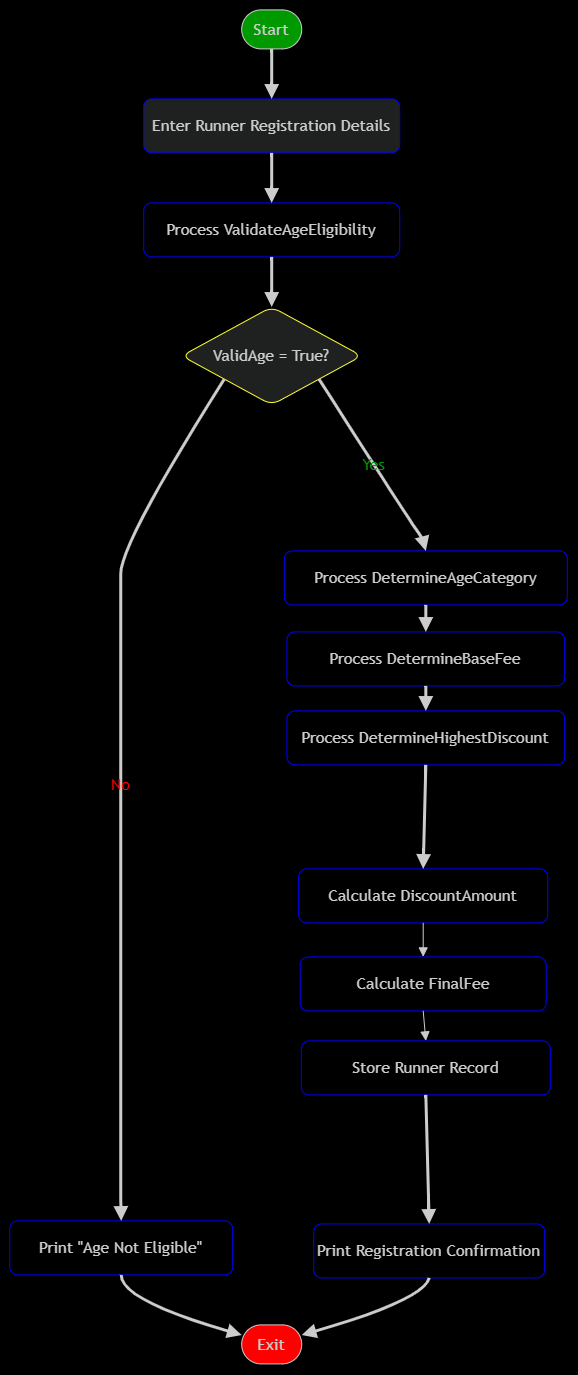

The diagram above was exported from draw.io. Its source (the exported page's mxGraphModel, read from the mxfile embedded in the PNG):
<mxGraphModel dx="903" dy="390" grid="0" gridSize="10" guides="1" tooltips="1" connect="1" arrows="1" fold="1" page="1" pageScale="1" pageWidth="850" pageHeight="1100" background="light-dark(#FFFFFF,#000000)" math="0" shadow="0">
  <root>
    <mxCell id="0" />
    <mxCell id="1" parent="0" />
    <mxCell id="2o2bncxwE1CfhGQvfjqL-6" edge="1" parent="1" style="edgeStyle=none;curved=1;rounded=1;orthogonalLoop=1;jettySize=auto;html=1;entryX=0;entryY=0.5;entryDx=0;entryDy=0;fontSize=12;startSize=8;endSize=8;labelBackgroundColor=none;fontColor=default;">
      <mxGeometry relative="1" as="geometry">
        <Array as="points">
          <mxPoint x="110" y="910" />
        </Array>
        <mxPoint x="320" y="650" as="targetPoint" />
      </mxGeometry>
    </mxCell>
    <UserObject label="" mermaidData="{&#10;  &quot;data&quot;: &quot;flowchart TD\n    A([Start]) --&gt; B[Enter Runner Registration Details]\n    B --&gt; C[Process ValidateAgeEligibility]\n    \n    C --&gt; D{ValidAge = True?}\n    D --&gt;|Yes| E[Process DetermineAgeCategory]\n    D --&gt;|No| F[Print \&quot;Age Not Eligible\&quot;]\n    \n    E --&gt; G[Process DetermineBaseFee]\n    G --&gt; H[Process DetermineHighestDiscount]\n    H --&gt; I[Calculate DiscountAmount]\n    I --&gt; J[Calculate FinalFee]\n    J --&gt; K[Store Runner Record]\n    K --&gt; L[Print Registration Confirmation]\n    \n    F --&gt; M([Exit])\n    L --&gt; M\n&quot;,&#10;  &quot;config&quot;: null&#10;}" id="z0vgNC1NCN-8k47o1oFM-64">
      <mxCell connectable="0" parent="1" style="group;transparentBounds=1;editIcon=1;lockedGroup=0;groupPadding=10;rounded=1;" vertex="1">
        <mxGeometry height="1300" width="696" as="geometry" />
      </mxCell>
    </UserObject>
    <UserObject label="Start" mermaidId="n:A" mermaidBaseStyle="html=1;rounded=1;whiteSpace=wrap;arcSize=50;strokeWidth=1;fillColor=light-dark(#ECECFF,#1f2020);strokeColor=light-dark(#9370DB,#cccccc);fontColor=light-dark(#333333,#cccccc);fontFamily=Trebuchet MS,Verdana,Arial,sans-serif;fontSize=16;" mermaidBaseValue="Start" id="z0vgNC1NCN-8k47o1oFM-65">
      <mxCell parent="z0vgNC1NCN-8k47o1oFM-64" style="html=1;rounded=1;whiteSpace=wrap;arcSize=50;strokeWidth=1;fillColor=light-dark(#FFFFFF,#009900);strokeColor=light-dark(#9370DB,#cccccc);fontColor=light-dark(#333333,#cccccc);fontFamily=Trebuchet MS,Verdana,Arial,sans-serif;fontSize=16;" vertex="1">
        <mxGeometry height="39" width="60" x="363" y="25" as="geometry" />
      </mxCell>
    </UserObject>
    <UserObject label="Enter Runner Registration Details" mermaidId="n:B" mermaidBaseStyle="html=1;whiteSpace=wrap;strokeWidth=1;fillColor=light-dark(#ECECFF,#1f2020);strokeColor=light-dark(#9370DB,#cccccc);fontColor=light-dark(#333333,#cccccc);fontFamily=Trebuchet MS,Verdana,Arial,sans-serif;fontSize=16;" mermaidBaseValue="Enter Runner Registration Details" id="z0vgNC1NCN-8k47o1oFM-66">
      <mxCell parent="z0vgNC1NCN-8k47o1oFM-64" style="html=1;whiteSpace=wrap;strokeWidth=1;fillColor=light-dark(#ECECFF,#1f2020);strokeColor=light-dark(#ECECFF,#0000FF);fontColor=light-dark(#333333,#cccccc);fontFamily=Trebuchet MS,Verdana,Arial,sans-serif;fontSize=16;rounded=1;" vertex="1">
        <mxGeometry height="54" width="256" x="265" y="114" as="geometry" />
      </mxCell>
    </UserObject>
    <UserObject label="Process ValidateAgeEligibility" mermaidId="n:C" mermaidBaseStyle="html=1;whiteSpace=wrap;strokeWidth=1;fillColor=light-dark(#ECECFF,#1f2020);strokeColor=light-dark(#9370DB,#cccccc);fontColor=light-dark(#333333,#cccccc);fontFamily=Trebuchet MS,Verdana,Arial,sans-serif;fontSize=16;" mermaidBaseValue="Process ValidateAgeEligibility" id="z0vgNC1NCN-8k47o1oFM-67">
      <mxCell parent="z0vgNC1NCN-8k47o1oFM-64" style="html=1;whiteSpace=wrap;strokeWidth=1;fillColor=light-dark(#ECECFF,#000000);strokeColor=light-dark(#ECECFF,#0000FF);fontColor=light-dark(#333333,#cccccc);fontFamily=Trebuchet MS,Verdana,Arial,sans-serif;fontSize=16;rounded=1;" vertex="1">
        <mxGeometry height="54" width="256" x="265" y="218" as="geometry" />
      </mxCell>
    </UserObject>
    <UserObject label="ValidAge = True?" mermaidId="n:D" mermaidBaseStyle="rhombus;html=1;strokeWidth=1;whiteSpace=wrap;fillColor=light-dark(#ECECFF,#1f2020);strokeColor=light-dark(#9370DB,#cccccc);fontColor=light-dark(#333333,#cccccc);fontFamily=Trebuchet MS,Verdana,Arial,sans-serif;fontSize=16;" mermaidBaseValue="ValidAge = True?" id="z0vgNC1NCN-8k47o1oFM-68">
      <mxCell parent="z0vgNC1NCN-8k47o1oFM-64" style="rhombus;html=1;strokeWidth=1;whiteSpace=wrap;fillColor=light-dark(#ECECFF,#1f2020);strokeColor=light-dark(#000000,#FFFF33);fontColor=light-dark(#333333,#cccccc);fontFamily=Trebuchet MS,Verdana,Arial,sans-serif;fontSize=16;rounded=1;" vertex="1">
        <mxGeometry height="98" width="180" x="303" y="322" as="geometry" />
      </mxCell>
    </UserObject>
    <UserObject label="Process DetermineAgeCategory" mermaidId="n:E" mermaidBaseStyle="html=1;whiteSpace=wrap;strokeWidth=1;fillColor=light-dark(#ECECFF,#1f2020);strokeColor=light-dark(#9370DB,#cccccc);fontColor=light-dark(#333333,#cccccc);fontFamily=Trebuchet MS,Verdana,Arial,sans-serif;fontSize=16;" mermaidBaseValue="Process DetermineAgeCategory" id="z0vgNC1NCN-8k47o1oFM-69">
      <mxCell parent="z0vgNC1NCN-8k47o1oFM-64" style="html=1;whiteSpace=wrap;strokeWidth=1;fillColor=light-dark(#ECECFF,#000000);strokeColor=light-dark(#ECECFF,#0000FF);fontColor=light-dark(#333333,#cccccc);fontFamily=Trebuchet MS,Verdana,Arial,sans-serif;fontSize=16;rounded=1;" vertex="1">
        <mxGeometry height="54" width="283" x="405.63" y="566" as="geometry" />
      </mxCell>
    </UserObject>
    <UserObject label="Print &quot;Age Not Eligible&quot;" mermaidId="n:F" mermaidBaseStyle="html=1;whiteSpace=wrap;strokeWidth=1;fillColor=light-dark(#ECECFF,#1f2020);strokeColor=light-dark(#9370DB,#cccccc);fontColor=light-dark(#333333,#cccccc);fontFamily=Trebuchet MS,Verdana,Arial,sans-serif;fontSize=16;" mermaidBaseValue="Print &quot;Age Not Eligible&quot;" id="z0vgNC1NCN-8k47o1oFM-70">
      <mxCell parent="z0vgNC1NCN-8k47o1oFM-64" style="html=1;whiteSpace=wrap;strokeWidth=1;fillColor=light-dark(#ECECFF,#000000);strokeColor=light-dark(#ECECFF,#0000FF);fontColor=light-dark(#333333,#cccccc);fontFamily=Trebuchet MS,Verdana,Arial,sans-serif;fontSize=16;rounded=1;" vertex="1">
        <mxGeometry height="54" width="223" x="131" y="1236" as="geometry" />
      </mxCell>
    </UserObject>
    <UserObject label="Process DetermineBaseFee" mermaidId="n:G" mermaidBaseStyle="html=1;whiteSpace=wrap;strokeWidth=1;fillColor=light-dark(#ECECFF,#1f2020);strokeColor=light-dark(#9370DB,#cccccc);fontColor=light-dark(#333333,#cccccc);fontFamily=Trebuchet MS,Verdana,Arial,sans-serif;fontSize=16;" mermaidBaseValue="Process DetermineBaseFee" id="z0vgNC1NCN-8k47o1oFM-71">
      <mxCell parent="z0vgNC1NCN-8k47o1oFM-64" style="html=1;whiteSpace=wrap;strokeWidth=1;fillColor=light-dark(#ECECFF,#000000);strokeColor=light-dark(#ECECFF,#0000FF);fontColor=light-dark(#333333,#cccccc);fontFamily=Trebuchet MS,Verdana,Arial,sans-serif;fontSize=16;rounded=1;" vertex="1">
        <mxGeometry height="54" width="277.75" x="408.25" y="647" as="geometry" />
      </mxCell>
    </UserObject>
    <UserObject label="Process DetermineHighestDiscount" mermaidId="n:H" mermaidBaseStyle="html=1;whiteSpace=wrap;strokeWidth=1;fillColor=light-dark(#ECECFF,#1f2020);strokeColor=light-dark(#9370DB,#cccccc);fontColor=light-dark(#333333,#cccccc);fontFamily=Trebuchet MS,Verdana,Arial,sans-serif;fontSize=16;" mermaidBaseValue="Process DetermineHighestDiscount" id="z0vgNC1NCN-8k47o1oFM-72">
      <mxCell parent="z0vgNC1NCN-8k47o1oFM-64" style="html=1;whiteSpace=wrap;strokeWidth=1;fillColor=light-dark(#ECECFF,#000000);strokeColor=light-dark(#ECECFF,#0000FF);fontColor=light-dark(#333333,#cccccc);fontFamily=Trebuchet MS,Verdana,Arial,sans-serif;fontSize=16;rounded=1;" vertex="1">
        <mxGeometry height="54" width="277.75" x="408.25" y="726" as="geometry" />
      </mxCell>
    </UserObject>
    <UserObject label="Calculate DiscountAmount" mermaidId="n:I" mermaidBaseStyle="html=1;whiteSpace=wrap;strokeWidth=1;fillColor=light-dark(#ECECFF,#1f2020);strokeColor=light-dark(#9370DB,#cccccc);fontColor=light-dark(#333333,#cccccc);fontFamily=Trebuchet MS,Verdana,Arial,sans-serif;fontSize=16;" mermaidBaseValue="Calculate DiscountAmount" id="z0vgNC1NCN-8k47o1oFM-73">
      <mxCell parent="z0vgNC1NCN-8k47o1oFM-64" style="html=1;whiteSpace=wrap;strokeWidth=1;fillColor=light-dark(#ECECFF,#000000);strokeColor=light-dark(#ECECFF,#0000FF);fontColor=light-dark(#333333,#cccccc);fontFamily=Trebuchet MS,Verdana,Arial,sans-serif;fontSize=16;rounded=1;" vertex="1">
        <mxGeometry height="54" width="249" x="420" y="884" as="geometry" />
      </mxCell>
    </UserObject>
    <UserObject label="Calculate FinalFee" mermaidId="n:J" mermaidBaseStyle="html=1;whiteSpace=wrap;strokeWidth=1;fillColor=light-dark(#ECECFF,#1f2020);strokeColor=light-dark(#9370DB,#cccccc);fontColor=light-dark(#333333,#cccccc);fontFamily=Trebuchet MS,Verdana,Arial,sans-serif;fontSize=16;" mermaidBaseValue="Calculate FinalFee" id="z0vgNC1NCN-8k47o1oFM-74">
      <mxCell parent="z0vgNC1NCN-8k47o1oFM-64" style="html=1;whiteSpace=wrap;strokeWidth=1;fillColor=light-dark(#ECECFF,#000000);strokeColor=light-dark(#ECECFF,#0000FF);fontColor=light-dark(#333333,#cccccc);fontFamily=Trebuchet MS,Verdana,Arial,sans-serif;fontSize=16;rounded=1;" vertex="1">
        <mxGeometry height="54" width="246" x="421.5" y="972" as="geometry" />
      </mxCell>
    </UserObject>
    <UserObject label="Store Runner Record" mermaidId="n:K" mermaidBaseStyle="html=1;whiteSpace=wrap;strokeWidth=1;fillColor=light-dark(#ECECFF,#1f2020);strokeColor=light-dark(#9370DB,#cccccc);fontColor=light-dark(#333333,#cccccc);fontFamily=Trebuchet MS,Verdana,Arial,sans-serif;fontSize=16;" mermaidBaseValue="Store Runner Record" id="z0vgNC1NCN-8k47o1oFM-75">
      <mxCell parent="z0vgNC1NCN-8k47o1oFM-64" style="html=1;whiteSpace=wrap;strokeWidth=1;fillColor=light-dark(#ECECFF,#000000);strokeColor=light-dark(#ECECFF,#0000FF);fontColor=light-dark(#333333,#cccccc);fontFamily=Trebuchet MS,Verdana,Arial,sans-serif;fontSize=16;rounded=1;" vertex="1">
        <mxGeometry height="54" width="249" x="422.63" y="1056" as="geometry" />
      </mxCell>
    </UserObject>
    <UserObject label="Print Registration Confirmation" mermaidId="n:L" mermaidBaseStyle="html=1;whiteSpace=wrap;strokeWidth=1;fillColor=light-dark(#ECECFF,#1f2020);strokeColor=light-dark(#9370DB,#cccccc);fontColor=light-dark(#333333,#cccccc);fontFamily=Trebuchet MS,Verdana,Arial,sans-serif;fontSize=16;" mermaidBaseValue="Print Registration Confirmation" id="z0vgNC1NCN-8k47o1oFM-76">
      <mxCell parent="z0vgNC1NCN-8k47o1oFM-64" style="html=1;whiteSpace=wrap;strokeWidth=1;fillColor=light-dark(#ECECFF,#000000);strokeColor=light-dark(#ECECFF,#0000FF);fontColor=light-dark(#333333,#cccccc);fontFamily=Trebuchet MS,Verdana,Arial,sans-serif;fontSize=16;rounded=1;" vertex="1">
        <mxGeometry height="54" width="231" x="435" y="1239" as="geometry" />
      </mxCell>
    </UserObject>
    <UserObject label="Exit" mermaidId="n:M" mermaidBaseStyle="html=1;rounded=1;whiteSpace=wrap;arcSize=50;strokeWidth=1;fillColor=light-dark(#ECECFF,#1f2020);strokeColor=light-dark(#9370DB,#cccccc);fontColor=light-dark(#333333,#cccccc);fontFamily=Trebuchet MS,Verdana,Arial,sans-serif;fontSize=16;" mermaidBaseValue="Exit" id="z0vgNC1NCN-8k47o1oFM-77">
      <mxCell parent="z0vgNC1NCN-8k47o1oFM-64" style="html=1;rounded=1;whiteSpace=wrap;arcSize=50;strokeWidth=1;fillColor=light-dark(#000000,#FF0000);strokeColor=light-dark(#9370DB,#cccccc);fontColor=light-dark(#333333,#cccccc);fontFamily=Trebuchet MS,Verdana,Arial,sans-serif;fontSize=16;" vertex="1">
        <mxGeometry height="39" width="60" x="363" y="1340" as="geometry" />
      </mxCell>
    </UserObject>
    <UserObject label="" mermaidId="e:A-&gt;B#0" mermaidBaseStyle="curved=1;startArrow=none;endArrow=block;endSize=7;strokeColor=light-dark(#333333,#cccccc);exitX=0.5;exitY=1;entryX=0.5;entryY=0;" mermaidBaseValue="" id="z0vgNC1NCN-8k47o1oFM-78">
      <mxCell edge="1" parent="z0vgNC1NCN-8k47o1oFM-64" source="z0vgNC1NCN-8k47o1oFM-65" style="curved=1;startArrow=none;endArrow=block;endSize=7;strokeColor=light-dark(#333333,#cccccc);exitX=0.5;exitY=1;entryX=0.5;entryY=0;rounded=1;strokeWidth=3;" target="z0vgNC1NCN-8k47o1oFM-66">
        <mxGeometry relative="1" as="geometry">
          <Array as="points" />
        </mxGeometry>
      </mxCell>
    </UserObject>
    <UserObject label="" mermaidId="e:B-&gt;C#0" mermaidBaseStyle="curved=1;startArrow=none;endArrow=block;endSize=7;strokeColor=light-dark(#333333,#cccccc);exitX=0.5;exitY=1;entryX=0.5;entryY=0;" mermaidBaseValue="" id="z0vgNC1NCN-8k47o1oFM-79">
      <mxCell edge="1" parent="z0vgNC1NCN-8k47o1oFM-64" source="z0vgNC1NCN-8k47o1oFM-66" style="curved=1;startArrow=none;endArrow=block;endSize=7;strokeColor=light-dark(#333333,#cccccc);exitX=0.5;exitY=1;entryX=0.5;entryY=0;rounded=1;strokeWidth=3;" target="z0vgNC1NCN-8k47o1oFM-67">
        <mxGeometry relative="1" as="geometry">
          <Array as="points" />
        </mxGeometry>
      </mxCell>
    </UserObject>
    <UserObject label="" mermaidId="e:C-&gt;D#0" mermaidBaseStyle="curved=1;startArrow=none;endArrow=block;endSize=7;strokeColor=light-dark(#333333,#cccccc);exitX=0.5;exitY=1;entryX=0.5;entryY=0;" mermaidBaseValue="" id="z0vgNC1NCN-8k47o1oFM-80">
      <mxCell edge="1" parent="z0vgNC1NCN-8k47o1oFM-64" source="z0vgNC1NCN-8k47o1oFM-67" style="curved=1;startArrow=none;endArrow=block;endSize=7;strokeColor=light-dark(#333333,#cccccc);exitX=0.5;exitY=1;entryX=0.5;entryY=0;rounded=1;strokeWidth=3;" target="z0vgNC1NCN-8k47o1oFM-68">
        <mxGeometry relative="1" as="geometry">
          <Array as="points" />
        </mxGeometry>
      </mxCell>
    </UserObject>
    <UserObject label="Yes" mermaidId="e:D-&gt;E#0" mermaidBaseStyle="curved=1;startArrow=none;endArrow=block;endSize=7;strokeColor=light-dark(#333333,#cccccc);html=1;fontSize=16;labelBackgroundColor=light-dark(#E8E8E88D,#2a2a2a8D);fontFamily=Trebuchet MS,Verdana,Arial,sans-serif;fontColor=light-dark(#333333,#cccccc);exitX=1;exitY=0.95;entryX=0.5;entryY=0;" mermaidBaseValue="Yes" id="z0vgNC1NCN-8k47o1oFM-81">
      <mxCell edge="1" parent="z0vgNC1NCN-8k47o1oFM-64" source="z0vgNC1NCN-8k47o1oFM-68" style="curved=1;startArrow=none;endArrow=block;endSize=7;strokeColor=light-dark(#333333,#cccccc);html=1;fontSize=16;labelBackgroundColor=none;fontFamily=Trebuchet MS,Verdana,Arial,sans-serif;fontColor=light-dark(#FFFFFF,#009900);exitX=1;exitY=0.95;entryX=0.5;entryY=0;rounded=1;strokeWidth=3;" target="z0vgNC1NCN-8k47o1oFM-69">
        <mxGeometry relative="1" as="geometry">
          <Array as="points">
            <mxPoint x="545" y="558" />
          </Array>
        </mxGeometry>
      </mxCell>
    </UserObject>
    <UserObject label="No" mermaidId="e:D-&gt;F#0" mermaidBaseStyle="curved=1;startArrow=none;endArrow=block;endSize=7;strokeColor=light-dark(#333333,#cccccc);html=1;fontSize=16;labelBackgroundColor=light-dark(#E8E8E88D,#2a2a2a8D);fontFamily=Trebuchet MS,Verdana,Arial,sans-serif;fontColor=light-dark(#333333,#cccccc);exitX=0;exitY=0.95;entryX=0.5;entryY=0;" mermaidBaseValue="No" id="z0vgNC1NCN-8k47o1oFM-82">
      <mxCell edge="1" parent="z0vgNC1NCN-8k47o1oFM-64" source="z0vgNC1NCN-8k47o1oFM-68" style="curved=1;startArrow=none;endArrow=block;endSize=7;strokeColor=light-dark(#333333,#cccccc);html=1;fontSize=16;labelBackgroundColor=none;fontFamily=Trebuchet MS,Verdana,Arial,sans-serif;fontColor=light-dark(#000000,#FF0000);exitX=0;exitY=0.95;entryX=0.5;entryY=0;rounded=1;strokeWidth=3;" target="z0vgNC1NCN-8k47o1oFM-70">
        <mxGeometry relative="1" as="geometry">
          <Array as="points">
            <mxPoint x="242" y="558" />
            <mxPoint x="242" y="620" />
            <mxPoint x="242" y="672" />
            <mxPoint x="242" y="724" />
            <mxPoint x="242" y="776" />
            <mxPoint x="242" y="828" />
            <mxPoint x="242" y="889" />
            <mxPoint x="242" y="951" />
            <mxPoint x="242" y="1003" />
            <mxPoint x="242" y="1055" />
            <mxPoint x="242" y="1107" />
            <mxPoint x="242" y="1159" />
            <mxPoint x="242" y="1211" />
          </Array>
        </mxGeometry>
      </mxCell>
    </UserObject>
    <UserObject label="" mermaidId="e:E-&gt;G#0" mermaidBaseStyle="curved=1;startArrow=none;endArrow=block;endSize=7;strokeColor=light-dark(#333333,#cccccc);exitX=0.5;exitY=1;entryX=0.5;entryY=0;" mermaidBaseValue="" id="z0vgNC1NCN-8k47o1oFM-83">
      <mxCell edge="1" parent="z0vgNC1NCN-8k47o1oFM-64" source="z0vgNC1NCN-8k47o1oFM-69" style="curved=1;startArrow=none;endArrow=block;endSize=7;strokeColor=light-dark(#333333,#cccccc);exitX=0.5;exitY=1;entryX=0.5;entryY=0;rounded=1;strokeWidth=3;" target="z0vgNC1NCN-8k47o1oFM-71">
        <mxGeometry relative="1" as="geometry">
          <Array as="points" />
        </mxGeometry>
      </mxCell>
    </UserObject>
    <UserObject label="" mermaidId="e:G-&gt;H#0" mermaidBaseStyle="curved=1;startArrow=none;endArrow=block;endSize=7;strokeColor=light-dark(#333333,#cccccc);exitX=0.5;exitY=1;entryX=0.5;entryY=0;" mermaidBaseValue="" id="z0vgNC1NCN-8k47o1oFM-84">
      <mxCell edge="1" parent="z0vgNC1NCN-8k47o1oFM-64" source="z0vgNC1NCN-8k47o1oFM-71" style="curved=1;startArrow=none;endArrow=block;endSize=7;strokeColor=light-dark(#333333,#cccccc);exitX=0.5;exitY=1;entryX=0.5;entryY=0;rounded=1;strokeWidth=3;" target="z0vgNC1NCN-8k47o1oFM-72">
        <mxGeometry relative="1" as="geometry">
          <Array as="points" />
        </mxGeometry>
      </mxCell>
    </UserObject>
    <UserObject label="" mermaidId="e:H-&gt;I#0" mermaidBaseStyle="curved=1;startArrow=none;endArrow=block;endSize=7;strokeColor=light-dark(#333333,#cccccc);exitX=0.5;exitY=1;entryX=0.5;entryY=0;" mermaidBaseValue="" id="z0vgNC1NCN-8k47o1oFM-85">
      <mxCell edge="1" parent="z0vgNC1NCN-8k47o1oFM-64" source="z0vgNC1NCN-8k47o1oFM-72" style="curved=1;startArrow=none;endArrow=block;endSize=7;strokeColor=light-dark(#333333,#cccccc);exitX=0.5;exitY=1;entryX=0.5;entryY=0;rounded=1;strokeWidth=3;" target="z0vgNC1NCN-8k47o1oFM-73">
        <mxGeometry relative="1" as="geometry">
          <Array as="points" />
        </mxGeometry>
      </mxCell>
    </UserObject>
    <UserObject label="" mermaidId="e:I-&gt;J#0" mermaidBaseStyle="curved=1;startArrow=none;endArrow=block;endSize=7;strokeColor=light-dark(#333333,#cccccc);exitX=0.5;exitY=1;entryX=0.5;entryY=0;" mermaidBaseValue="" id="z0vgNC1NCN-8k47o1oFM-86">
      <mxCell edge="1" parent="z0vgNC1NCN-8k47o1oFM-64" source="z0vgNC1NCN-8k47o1oFM-73" style="curved=1;startArrow=none;endArrow=block;endSize=7;strokeColor=light-dark(#333333,#cccccc);exitX=0.5;exitY=1;entryX=0.5;entryY=0;rounded=1;" target="z0vgNC1NCN-8k47o1oFM-74">
        <mxGeometry relative="1" as="geometry">
          <Array as="points" />
        </mxGeometry>
      </mxCell>
    </UserObject>
    <UserObject label="" mermaidId="e:J-&gt;K#0" mermaidBaseStyle="curved=1;startArrow=none;endArrow=block;endSize=7;strokeColor=light-dark(#333333,#cccccc);exitX=0.5;exitY=1;entryX=0.5;entryY=0;" mermaidBaseValue="" id="z0vgNC1NCN-8k47o1oFM-87">
      <mxCell edge="1" parent="z0vgNC1NCN-8k47o1oFM-64" source="z0vgNC1NCN-8k47o1oFM-74" style="curved=1;startArrow=none;endArrow=block;endSize=7;strokeColor=light-dark(#333333,#cccccc);exitX=0.5;exitY=1;entryX=0.5;entryY=0;rounded=1;" target="z0vgNC1NCN-8k47o1oFM-75">
        <mxGeometry relative="1" as="geometry">
          <Array as="points" />
        </mxGeometry>
      </mxCell>
    </UserObject>
    <UserObject label="" mermaidId="e:K-&gt;L#0" mermaidBaseStyle="curved=1;startArrow=none;endArrow=block;endSize=7;strokeColor=light-dark(#333333,#cccccc);exitX=0.5;exitY=1;entryX=0.5;entryY=0;" mermaidBaseValue="" id="z0vgNC1NCN-8k47o1oFM-88">
      <mxCell edge="1" parent="z0vgNC1NCN-8k47o1oFM-64" source="z0vgNC1NCN-8k47o1oFM-75" style="curved=1;startArrow=none;endArrow=block;endSize=7;strokeColor=light-dark(#333333,#cccccc);exitX=0.5;exitY=1;entryX=0.5;entryY=0;rounded=1;strokeWidth=3;" target="z0vgNC1NCN-8k47o1oFM-76">
        <mxGeometry relative="1" as="geometry">
          <Array as="points" />
        </mxGeometry>
      </mxCell>
    </UserObject>
    <UserObject label="" mermaidId="e:F-&gt;M#0" mermaidBaseStyle="curved=1;startArrow=none;endArrow=block;endSize=7;strokeColor=light-dark(#333333,#cccccc);exitX=0.5;exitY=1;entryX=0;entryY=0.26;" mermaidBaseValue="" id="z0vgNC1NCN-8k47o1oFM-89">
      <mxCell edge="1" parent="z0vgNC1NCN-8k47o1oFM-64" source="z0vgNC1NCN-8k47o1oFM-70" style="curved=1;startArrow=none;endArrow=block;endSize=7;strokeColor=light-dark(#333333,#cccccc);exitX=0.5;exitY=1;entryX=0;entryY=0.26;rounded=1;strokeWidth=3;" target="z0vgNC1NCN-8k47o1oFM-77">
        <mxGeometry relative="1" as="geometry">
          <Array as="points">
            <mxPoint x="242" y="1315" />
          </Array>
        </mxGeometry>
      </mxCell>
    </UserObject>
    <UserObject label="" mermaidId="e:L-&gt;M#0" mermaidBaseStyle="curved=1;startArrow=none;endArrow=block;endSize=7;strokeColor=light-dark(#333333,#cccccc);exitX=0.5;exitY=1;entryX=1;entryY=0.26;" mermaidBaseValue="" id="z0vgNC1NCN-8k47o1oFM-90">
      <mxCell edge="1" parent="z0vgNC1NCN-8k47o1oFM-64" source="z0vgNC1NCN-8k47o1oFM-76" style="curved=1;startArrow=none;endArrow=block;endSize=7;strokeColor=light-dark(#333333,#cccccc);exitX=0.5;exitY=1;entryX=1;entryY=0.26;rounded=1;strokeWidth=3;" target="z0vgNC1NCN-8k47o1oFM-77">
        <mxGeometry relative="1" as="geometry">
          <Array as="points">
            <mxPoint x="545" y="1315" />
          </Array>
        </mxGeometry>
      </mxCell>
    </UserObject>
  </root>
</mxGraphModel>